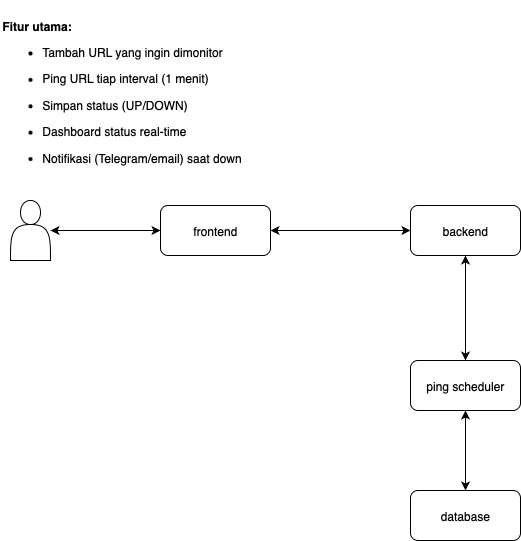

The diagram above was exported from draw.io. Its source (the exported page's mxGraphModel, read from the mxfile embedded in the PNG):
<mxGraphModel dx="1170" dy="692" grid="1" gridSize="10" guides="1" tooltips="1" connect="1" arrows="1" fold="1" page="1" pageScale="1" pageWidth="827" pageHeight="1169" math="0" shadow="0">
  <root>
    <mxCell id="0" />
    <mxCell id="1" parent="0" />
    <mxCell id="dILiI9FGzM-eFo8iH5wO-9" style="edgeStyle=orthogonalEdgeStyle;rounded=0;orthogonalLoop=1;jettySize=auto;html=1;entryX=0;entryY=0.5;entryDx=0;entryDy=0;startArrow=classic;startFill=1;" edge="1" parent="1" source="dILiI9FGzM-eFo8iH5wO-3" target="dILiI9FGzM-eFo8iH5wO-5">
      <mxGeometry relative="1" as="geometry" />
    </mxCell>
    <mxCell id="dILiI9FGzM-eFo8iH5wO-3" value="" style="shape=actor;whiteSpace=wrap;html=1;" vertex="1" parent="1">
      <mxGeometry x="120" y="220" width="40" height="60" as="geometry" />
    </mxCell>
    <mxCell id="dILiI9FGzM-eFo8iH5wO-10" style="rounded=0;orthogonalLoop=1;jettySize=auto;html=1;entryX=0;entryY=0.5;entryDx=0;entryDy=0;edgeStyle=orthogonalEdgeStyle;startArrow=classic;startFill=1;" edge="1" parent="1" source="dILiI9FGzM-eFo8iH5wO-5" target="dILiI9FGzM-eFo8iH5wO-7">
      <mxGeometry relative="1" as="geometry" />
    </mxCell>
    <mxCell id="dILiI9FGzM-eFo8iH5wO-5" value="frontend" style="rounded=1;whiteSpace=wrap;html=1;" vertex="1" parent="1">
      <mxGeometry x="270" y="225" width="110" height="50" as="geometry" />
    </mxCell>
    <mxCell id="dILiI9FGzM-eFo8iH5wO-11" style="edgeStyle=orthogonalEdgeStyle;rounded=0;orthogonalLoop=1;jettySize=auto;html=1;entryX=0.5;entryY=0;entryDx=0;entryDy=0;startArrow=classic;startFill=1;" edge="1" parent="1" source="dILiI9FGzM-eFo8iH5wO-7" target="dILiI9FGzM-eFo8iH5wO-8">
      <mxGeometry relative="1" as="geometry" />
    </mxCell>
    <mxCell id="dILiI9FGzM-eFo8iH5wO-7" value="backend" style="rounded=1;whiteSpace=wrap;html=1;" vertex="1" parent="1">
      <mxGeometry x="520" y="225" width="110" height="50" as="geometry" />
    </mxCell>
    <mxCell id="dILiI9FGzM-eFo8iH5wO-14" style="edgeStyle=orthogonalEdgeStyle;rounded=0;orthogonalLoop=1;jettySize=auto;html=1;entryX=0.5;entryY=0;entryDx=0;entryDy=0;startArrow=classic;startFill=1;" edge="1" parent="1" source="dILiI9FGzM-eFo8iH5wO-8" target="dILiI9FGzM-eFo8iH5wO-13">
      <mxGeometry relative="1" as="geometry" />
    </mxCell>
    <mxCell id="dILiI9FGzM-eFo8iH5wO-8" value="ping scheduler" style="rounded=1;whiteSpace=wrap;html=1;" vertex="1" parent="1">
      <mxGeometry x="520" y="380" width="110" height="50" as="geometry" />
    </mxCell>
    <mxCell id="dILiI9FGzM-eFo8iH5wO-13" value="database" style="rounded=1;whiteSpace=wrap;html=1;" vertex="1" parent="1">
      <mxGeometry x="520" y="510" width="110" height="50" as="geometry" />
    </mxCell>
    <mxCell id="dILiI9FGzM-eFo8iH5wO-15" value="&lt;p data-start=&quot;1051&quot; data-end=&quot;1067&quot; style=&quot;font-style: normal; font-variant-caps: normal; font-weight: 400; letter-spacing: normal; orphans: auto; text-align: start; text-indent: 0px; text-transform: none; white-space: normal; widows: auto; word-spacing: 0px; -webkit-text-stroke-width: 0px; text-decoration: none; caret-color: rgb(0, 0, 0); color: rgb(0, 0, 0);&quot;&gt;&lt;strong data-start=&quot;1051&quot; data-end=&quot;1067&quot;&gt;Fitur utama:&lt;/strong&gt;&lt;/p&gt;&lt;ul data-start=&quot;1068&quot; data-end=&quot;1231&quot; style=&quot;font-style: normal; font-variant-caps: normal; font-weight: 400; letter-spacing: normal; orphans: auto; text-align: start; text-indent: 0px; text-transform: none; white-space: normal; widows: auto; word-spacing: 0px; -webkit-text-stroke-width: 0px; text-decoration: none; caret-color: rgb(0, 0, 0); color: rgb(0, 0, 0);&quot;&gt;&lt;li data-start=&quot;1068&quot; data-end=&quot;1101&quot;&gt;&lt;p data-start=&quot;1070&quot; data-end=&quot;1101&quot;&gt;Tambah URL yang ingin dimonitor&lt;/p&gt;&lt;/li&gt;&lt;li data-start=&quot;1102&quot; data-end=&quot;1136&quot;&gt;&lt;p data-start=&quot;1104&quot; data-end=&quot;1136&quot;&gt;Ping URL tiap interval (1 menit)&lt;/p&gt;&lt;/li&gt;&lt;li data-start=&quot;1137&quot; data-end=&quot;1162&quot;&gt;&lt;p data-start=&quot;1139&quot; data-end=&quot;1162&quot;&gt;Simpan status (UP/DOWN)&lt;/p&gt;&lt;/li&gt;&lt;li data-start=&quot;1163&quot; data-end=&quot;1191&quot;&gt;&lt;p data-start=&quot;1165&quot; data-end=&quot;1191&quot;&gt;Dashboard status real-time&lt;/p&gt;&lt;/li&gt;&lt;li data-start=&quot;1192&quot; data-end=&quot;1231&quot;&gt;&lt;p data-start=&quot;1194&quot; data-end=&quot;1231&quot;&gt;Notifikasi (Telegram/email) saat down&lt;/p&gt;&lt;/li&gt;&lt;/ul&gt;" style="text;whiteSpace=wrap;html=1;" vertex="1" parent="1">
      <mxGeometry x="110" y="20" width="270" height="190" as="geometry" />
    </mxCell>
  </root>
</mxGraphModel>